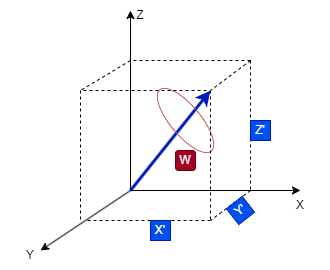

The diagram above was exported from draw.io. Its source (the exported page's mxGraphModel, read from the mxfile embedded in the PNG):
<mxGraphModel dx="683" dy="402" grid="1" gridSize="10" guides="1" tooltips="1" connect="1" arrows="1" fold="1" page="1" pageScale="1" pageWidth="827" pageHeight="1169" math="0" shadow="0">
  <root>
    <mxCell id="0" />
    <mxCell id="1" parent="0" />
    <mxCell id="j5KZtONuP2XXe7ATyA3j-1" value="" style="endArrow=classic;html=1;rounded=0;" edge="1" parent="1">
      <mxGeometry width="50" height="50" relative="1" as="geometry">
        <mxPoint x="360" y="360" as="sourcePoint" />
        <mxPoint x="360" y="180" as="targetPoint" />
      </mxGeometry>
    </mxCell>
    <mxCell id="j5KZtONuP2XXe7ATyA3j-2" value="" style="endArrow=classic;html=1;rounded=0;" edge="1" parent="1">
      <mxGeometry width="50" height="50" relative="1" as="geometry">
        <mxPoint x="360" y="360" as="sourcePoint" />
        <mxPoint x="530" y="360" as="targetPoint" />
      </mxGeometry>
    </mxCell>
    <mxCell id="j5KZtONuP2XXe7ATyA3j-3" value="" style="endArrow=classic;html=1;rounded=0;" edge="1" parent="1">
      <mxGeometry width="50" height="50" relative="1" as="geometry">
        <mxPoint x="360" y="360" as="sourcePoint" />
        <mxPoint x="270" y="420" as="targetPoint" />
      </mxGeometry>
    </mxCell>
    <mxCell id="j5KZtONuP2XXe7ATyA3j-8" value="" style="endArrow=classic;html=1;rounded=0;strokeWidth=3;fillColor=#0050ef;strokeColor=#001DBC;" edge="1" parent="1">
      <mxGeometry width="50" height="50" relative="1" as="geometry">
        <mxPoint x="360" y="360" as="sourcePoint" />
        <mxPoint x="440" y="260" as="targetPoint" />
      </mxGeometry>
    </mxCell>
    <mxCell id="j5KZtONuP2XXe7ATyA3j-15" value="" style="ellipse;whiteSpace=wrap;html=1;fillColor=none;rotation=-40;strokeColor=#b85450;" vertex="1" parent="1">
      <mxGeometry x="400" y="250" width="30" height="80" as="geometry" />
    </mxCell>
    <mxCell id="j5KZtONuP2XXe7ATyA3j-17" value="" style="endArrow=none;dashed=1;html=1;rounded=0;" edge="1" parent="1">
      <mxGeometry width="50" height="50" relative="1" as="geometry">
        <mxPoint x="440" y="390" as="sourcePoint" />
        <mxPoint x="314" y="390" as="targetPoint" />
      </mxGeometry>
    </mxCell>
    <mxCell id="j5KZtONuP2XXe7ATyA3j-19" value="" style="endArrow=none;dashed=1;html=1;rounded=0;" edge="1" parent="1">
      <mxGeometry width="50" height="50" relative="1" as="geometry">
        <mxPoint x="440" y="260" as="sourcePoint" />
        <mxPoint x="440" y="390" as="targetPoint" />
      </mxGeometry>
    </mxCell>
    <mxCell id="j5KZtONuP2XXe7ATyA3j-23" value="" style="endArrow=none;dashed=1;html=1;rounded=0;" edge="1" parent="1">
      <mxGeometry width="50" height="50" relative="1" as="geometry">
        <mxPoint x="480" y="360" as="sourcePoint" />
        <mxPoint x="440" y="390" as="targetPoint" />
      </mxGeometry>
    </mxCell>
    <mxCell id="j5KZtONuP2XXe7ATyA3j-24" value="" style="endArrow=none;dashed=1;html=1;rounded=0;" edge="1" parent="1">
      <mxGeometry width="50" height="50" relative="1" as="geometry">
        <mxPoint x="480" y="230" as="sourcePoint" />
        <mxPoint x="360" y="230" as="targetPoint" />
      </mxGeometry>
    </mxCell>
    <mxCell id="j5KZtONuP2XXe7ATyA3j-26" value="" style="endArrow=none;dashed=1;html=1;rounded=0;" edge="1" parent="1">
      <mxGeometry width="50" height="50" relative="1" as="geometry">
        <mxPoint x="520" y="360" as="sourcePoint" />
        <mxPoint x="360" y="360" as="targetPoint" />
      </mxGeometry>
    </mxCell>
    <mxCell id="j5KZtONuP2XXe7ATyA3j-28" value="" style="endArrow=none;dashed=1;html=1;rounded=0;" edge="1" parent="1">
      <mxGeometry width="50" height="50" relative="1" as="geometry">
        <mxPoint x="480" y="230" as="sourcePoint" />
        <mxPoint x="480" y="360" as="targetPoint" />
      </mxGeometry>
    </mxCell>
    <mxCell id="j5KZtONuP2XXe7ATyA3j-30" value="" style="endArrow=none;dashed=1;html=1;rounded=0;" edge="1" parent="1">
      <mxGeometry width="50" height="50" relative="1" as="geometry">
        <mxPoint x="360" y="230" as="sourcePoint" />
        <mxPoint x="310" y="260" as="targetPoint" />
      </mxGeometry>
    </mxCell>
    <mxCell id="j5KZtONuP2XXe7ATyA3j-31" value="" style="endArrow=none;dashed=1;html=1;rounded=0;" edge="1" parent="1">
      <mxGeometry width="50" height="50" relative="1" as="geometry">
        <mxPoint x="436" y="260" as="sourcePoint" />
        <mxPoint x="310" y="260" as="targetPoint" />
      </mxGeometry>
    </mxCell>
    <mxCell id="j5KZtONuP2XXe7ATyA3j-32" value="" style="endArrow=none;dashed=1;html=1;rounded=0;" edge="1" parent="1">
      <mxGeometry width="50" height="50" relative="1" as="geometry">
        <mxPoint x="310" y="260" as="sourcePoint" />
        <mxPoint x="310" y="390" as="targetPoint" />
      </mxGeometry>
    </mxCell>
    <mxCell id="j5KZtONuP2XXe7ATyA3j-33" value="X" style="text;html=1;strokeColor=none;fillColor=none;align=center;verticalAlign=middle;whiteSpace=wrap;rounded=0;" vertex="1" parent="1">
      <mxGeometry x="500" y="360" width="60" height="30" as="geometry" />
    </mxCell>
    <mxCell id="j5KZtONuP2XXe7ATyA3j-34" value="Y" style="text;html=1;strokeColor=none;fillColor=none;align=center;verticalAlign=middle;whiteSpace=wrap;rounded=0;" vertex="1" parent="1">
      <mxGeometry x="230" y="410" width="60" height="30" as="geometry" />
    </mxCell>
    <mxCell id="j5KZtONuP2XXe7ATyA3j-35" value="Z" style="text;html=1;strokeColor=none;fillColor=none;align=center;verticalAlign=middle;whiteSpace=wrap;rounded=0;" vertex="1" parent="1">
      <mxGeometry x="340" y="170" width="60" height="30" as="geometry" />
    </mxCell>
    <mxCell id="j5KZtONuP2XXe7ATyA3j-36" value="" style="endArrow=none;dashed=1;html=1;rounded=0;" edge="1" parent="1">
      <mxGeometry width="50" height="50" relative="1" as="geometry">
        <mxPoint x="480" y="230" as="sourcePoint" />
        <mxPoint x="440" y="260" as="targetPoint" />
      </mxGeometry>
    </mxCell>
    <mxCell id="j5KZtONuP2XXe7ATyA3j-37" value="X'" style="text;html=1;strokeColor=#001DBC;fillColor=#0050ef;align=center;verticalAlign=middle;whiteSpace=wrap;rounded=0;fontColor=#ffffff;" vertex="1" parent="1">
      <mxGeometry x="380" y="390" width="20" height="20" as="geometry" />
    </mxCell>
    <mxCell id="j5KZtONuP2XXe7ATyA3j-38" value="Z'" style="text;html=1;strokeColor=#001DBC;fillColor=#0050ef;align=center;verticalAlign=middle;whiteSpace=wrap;rounded=0;fontColor=#ffffff;" vertex="1" parent="1">
      <mxGeometry x="480" y="290" width="20" height="20" as="geometry" />
    </mxCell>
    <mxCell id="j5KZtONuP2XXe7ATyA3j-39" value="Y'" style="text;html=1;strokeColor=#001DBC;fillColor=#0050ef;align=center;verticalAlign=middle;whiteSpace=wrap;rounded=0;fontColor=#ffffff;rotation=-38;" vertex="1" parent="1">
      <mxGeometry x="460" y="370" width="20" height="20" as="geometry" />
    </mxCell>
    <mxCell id="j5KZtONuP2XXe7ATyA3j-43" value="W" style="text;html=1;strokeColor=#6F0000;fillColor=#a20025;align=center;verticalAlign=middle;whiteSpace=wrap;rounded=1;fontColor=#ffffff;" vertex="1" parent="1">
      <mxGeometry x="405" y="320" width="20" height="20" as="geometry" />
    </mxCell>
  </root>
</mxGraphModel>